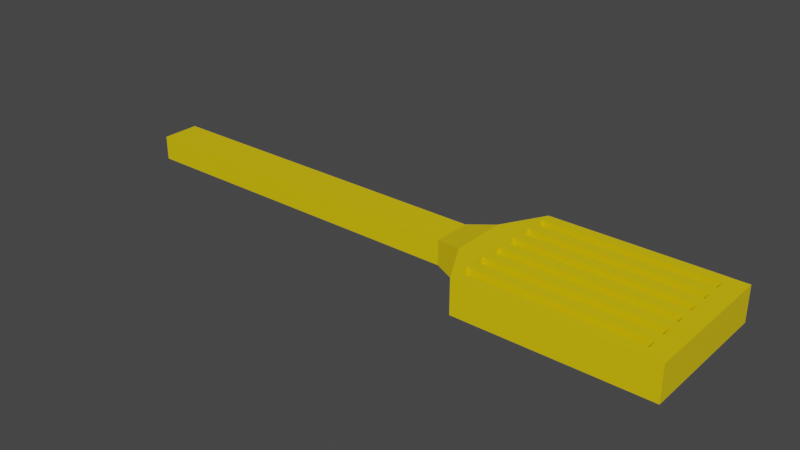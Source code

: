 # Source: spatula.blend  (saved by Blender 2.92.15; exported with 4.5.12 LTS)
import bpy
from mathutils import Matrix  # noqa: F401  (used for matrix-valued properties, if any)

bpy.ops.wm.read_factory_settings(use_empty=True)
scene = bpy.context.scene
scene.name = 'Scene'

# ---- collections
col_collection = bpy.data.collections.new('Collection'); scene.collection.children.link(col_collection)

# ---- materials (node trees are filled in below, after node groups)
mat_material = bpy.data.materials.new('Material')
mat_material.alpha_threshold = 0.0
mat_material.use_transparent_shadow = False
mat_material.line_color = (0.0, 0.0, 0.0, 1.0)
mat_gold = bpy.data.materials.new('gold')
mat_gold.use_transparent_shadow = False

# ---- material node trees
mat_material.use_nodes = True; mat_material.node_tree.nodes.clear()
_N = mat_material.node_tree.nodes; _L = mat_material.node_tree.links
n0 = _N.new('ShaderNodeOutputMaterial'); n0.name = 'Material Output'; n0.location = (300, 300)
n1 = _N.new('ShaderNodeBsdfPrincipled'); n1.name = 'Principled BSDF'; n1.location = (10, 300)
n1.distribution = 'GGX'
n1.subsurface_method = 'BURLEY'
n1.inputs[2].default_value = 0.4
n1.inputs[3].default_value = 1.45
n1.inputs[27].default_value = (0.0, 0.0, 0.0, 1.0)
n1.inputs[28].default_value = 1.0
_L.new(n1.outputs[0], n0.inputs[0])
n0.is_active_output = True
mat_gold.use_nodes = True; mat_gold.node_tree.nodes.clear()
_N = mat_gold.node_tree.nodes; _L = mat_gold.node_tree.links
n0 = _N.new('ShaderNodeBsdfPrincipled'); n0.name = 'Principled BSDF'; n0.location = (10, 300)
n0.distribution = 'GGX'
n0.subsurface_method = 'BURLEY'
n0.inputs[0].default_value = (0.8, 0.584, 0.0, 1.0)
n0.inputs[3].default_value = 1.45
n0.inputs[27].default_value = (0.0, 0.0, 0.0, 1.0)
n0.inputs[28].default_value = 1.0
n1 = _N.new('ShaderNodeOutputMaterial'); n1.name = 'Material Output'; n1.location = (300, 300)
_L.new(n0.outputs[0], n1.inputs[0])
n1.is_active_output = True

# ---- world
world_world = bpy.data.worlds.new('World'); scene.world = world_world
world_world.use_nodes = True; world_world.node_tree.nodes.clear()
_N = world_world.node_tree.nodes; _L = world_world.node_tree.links
n0 = _N.new('ShaderNodeOutputWorld'); n0.name = 'World Output'; n0.location = (300, 300)
n1 = _N.new('ShaderNodeBackground'); n1.name = 'Background'; n1.location = (10, 300)
n1.inputs[0].default_value = (0.05088, 0.05088, 0.05088, 1.0)
_L.new(n1.outputs[0], n0.inputs[0])
n0.is_active_output = True
world_world.color = (0.05088, 0.05088, 0.05088)
world_world.use_sun_shadow = False
world_world.sun_shadow_jitter_overblur = 0.0

# ---- meshes
me_cube = bpy.data.meshes.new('Cube')
me_cube.from_pydata([(1.0, 1.0, 0.03191), (1.0, 1.0, -1.0), (1.0, -1.0, 0.03191), (1.0, -1.0, -1.0), (-1.0, 1.0, 0.03191), (-1.0, 1.0, -1.0), (-1.0, -1.0, 0.03191), (-1.0, -1.0, -1.0), (1.0, 1.0, 0.03191), (1.0, 1.0, -1.0), (1.0, -1.0, 0.03191), (1.0, -1.0, -1.0), (1.16, 1.46, 0.2693), (1.16, 1.46, -1.237), (1.16, -1.46, 0.2693), (1.16, -1.46, -1.237), (1.294, 3.708, 0.2609), (1.294, 3.708, -1.214), (1.294, -3.708, 0.2609), (1.294, -3.708, -1.214), (-1.0, 0.8543, -1.0), (-1.0, 0.7004, -1.0), (-1.0, 0.5466, -1.0), (-1.0, 0.3927, -1.0), (-1.0, 0.2389, -1.0), (-1.0, 0.08502, -1.0), (-1.0, -0.06883, -1.0), (-1.0, -0.2227, -1.0), (-1.0, -0.3765, -1.0), (-1.0, -0.5304, -1.0), (-1.0, -0.6842, -1.0), (-1.0, -0.8381, -1.0), (1.0, 0.8543, 0.03191), (1.0, 0.7004, 0.03191), (1.0, 0.5466, 0.03191), (1.0, 0.3927, 0.03191), (1.0, 0.2389, 0.03191), (1.0, 0.08502, 0.03191), (1.0, -0.06883, 0.03191), (1.0, -0.2227, 0.03191), (1.0, -0.3765, 0.03191), (1.0, -0.5304, 0.03191), (1.0, -0.6842, 0.03191), (1.0, -0.8381, 0.03191), (-1.0, -0.8381, 0.03191), (-1.0, -0.6842, 0.03191), (-1.0, -0.5304, 0.03191), (-1.0, -0.3765, 0.03191), (-1.0, -0.2227, 0.03191), (-1.0, -0.06883, 0.03191), (-1.0, 0.08502, 0.03191), (-1.0, 0.2389, 0.03191), (-1.0, 0.3927, 0.03191), (-1.0, 0.5466, 0.03191), (-1.0, 0.7004, 0.03191), (-1.0, 0.8543, 0.03191), (1.0, -0.8381, -1.0), (1.0, -0.6842, -1.0), (1.0, -0.5304, -1.0), (1.0, -0.3765, -1.0), (1.0, -0.2227, -1.0), (1.0, -0.06883, -1.0), (1.0, 0.08502, -1.0), (1.0, 0.2389, -1.0), (1.0, 0.3927, -1.0), (1.0, 0.5466, -1.0), (1.0, 0.7004, -1.0), (1.0, 0.8543, -1.0), (1.0, 0.8543, 0.03191), (1.0, 0.7004, 0.03191), (1.0, 0.5466, 0.03191), (1.0, 0.3927, 0.03191), (1.0, 0.2389, 0.03191), (1.0, 0.08502, 0.03191), (1.0, -0.06883, 0.03191), (1.0, -0.2227, 0.03191), (1.0, -0.3765, 0.03191), (1.0, -0.5304, 0.03191), (1.0, -0.6842, 0.03191), (1.0, -0.8381, 0.03191), (1.0, -0.8381, -1.0), (1.0, -0.6842, -1.0), (1.0, -0.5304, -1.0), (1.0, -0.3765, -1.0), (1.0, -0.2227, -1.0), (1.0, -0.06883, -1.0), (1.0, 0.08502, -1.0), (1.0, 0.2389, -1.0), (1.0, 0.3927, -1.0), (1.0, 0.5466, -1.0), (1.0, 0.7004, -1.0), (1.0, 0.8543, -1.0), (1.16, 1.247, 0.2693), (1.16, 1.023, 0.2693), (1.16, 0.7981, 0.2693), (1.16, 0.5734, 0.2693), (1.16, 0.3488, 0.2693), (1.16, 0.1241, 0.2693), (1.16, -0.1005, 0.2693), (1.16, -0.3251, 0.2693), (1.16, -0.5498, 0.2693), (1.16, -0.7744, 0.2693), (1.16, -0.9991, 0.2693), (1.16, -1.224, 0.2693), (1.16, -1.224, -1.237), (1.16, -0.9991, -1.237), (1.16, -0.7744, -1.237), (1.16, -0.5498, -1.237), (1.16, -0.3251, -1.237), (1.16, -0.1005, -1.237), (1.16, 0.1241, -1.237), (1.16, 0.3488, -1.237), (1.16, 0.5734, -1.237), (1.16, 0.7981, -1.237), (1.16, 1.023, -1.237), (1.16, 1.247, -1.237), (1.294, 3.168, 0.2609), (1.294, 2.597, 0.2609), (1.294, 2.027, 0.2609), (1.294, 1.456, 0.2609), (1.294, 0.8857, 0.2609), (1.294, 0.3153, 0.2609), (1.294, -0.2552, 0.2609), (1.294, -0.8257, 0.2609), (1.294, -1.396, 0.2609), (1.294, -1.967, 0.2609), (1.294, -2.537, 0.2609), (1.294, -3.107, 0.2609), (1.294, -3.107, -1.214), (1.294, -2.537, -1.214), (1.294, -1.967, -1.214), (1.294, -1.396, -1.214), (1.294, -0.8257, -1.214), (1.294, -0.2552, -1.214), (1.294, 0.3153, -1.214), (1.294, 0.8857, -1.214), (1.294, 1.456, -1.214), (1.294, 2.027, -1.214), (1.294, 2.597, -1.214), (1.294, 3.168, -1.214), (1.294, -3.107, 0.2609), (1.294, -3.107, -1.214), (1.294, -3.107, 0.2609), (1.294, -3.107, -1.214), (2.243, 3.708, 0.2609), (2.243, 3.708, -1.214), (2.243, -3.708, 0.2609), (2.243, -3.708, -1.214), (2.243, -3.107, 0.2609), (2.243, 3.168, -1.214), (2.243, 3.168, 0.2609), (2.243, 2.597, 0.2609), (2.243, 2.027, 0.2609), (2.243, 1.456, 0.2609), (2.243, 0.8857, 0.2609), (2.243, 0.3153, 0.2609), (2.243, -0.2552, 0.2609), (2.243, -0.8257, 0.2609), (2.243, -1.396, 0.2609), (2.243, -1.967, 0.2609), (2.243, -2.537, 0.2609), (2.243, -3.107, -1.214), (2.243, -2.537, -1.214), (2.243, -1.967, -1.214), (2.243, -1.396, -1.214), (2.243, -0.8257, -1.214), (2.243, -0.2552, -1.214), (2.243, 0.3153, -1.214), (2.243, 0.8857, -1.214), (2.243, 1.456, -1.214), (2.243, 2.027, -1.214), (2.243, 2.597, -1.214), (2.347, -3.708, 0.2609), (2.347, -3.708, -1.214), (2.347, -3.107, 0.2609), (2.347, -3.107, -1.214), (2.243, 3.701, 0.2609), (2.243, 3.701, -1.214), (2.347, 3.701, 0.2609), (2.347, 3.701, -1.214)], [], [(43, 44, 6, 2), (3, 2, 6, 7), (20, 55, 4, 5), (31, 56, 3, 7), (2, 3, 11, 10), (5, 4, 0, 1), (91, 9, 13, 115), (1, 0, 8, 9), (67, 1, 9, 91), (43, 2, 10, 79), (14, 15, 19, 18), (10, 11, 15, 14), (79, 10, 14, 103), (9, 8, 12, 13), (136, 119, 153, 169), (103, 14, 18, 127), (13, 12, 16, 17), (115, 13, 17, 139), (15, 104, 128, 19), (104, 105, 129, 128), (105, 106, 130, 129), (106, 107, 131, 130), (107, 108, 132, 131), (108, 109, 133, 132), (109, 110, 134, 133), (110, 111, 135, 134), (111, 112, 136, 135), (112, 113, 137, 136), (113, 114, 138, 137), (114, 115, 139, 138), (12, 92, 116, 16), (92, 93, 117, 116), (93, 94, 118, 117), (94, 95, 119, 118), (95, 96, 120, 119), (96, 97, 121, 120), (97, 98, 122, 121), (98, 99, 123, 122), (99, 100, 124, 123), (100, 101, 125, 124), (101, 102, 126, 125), (102, 103, 127, 126), (125, 126, 160, 159), (139, 116, 117, 138), (118, 137, 170, 152), (137, 118, 119, 136), (138, 117, 151, 171), (135, 120, 121, 134), (137, 138, 171, 170), (133, 122, 123, 132), (123, 124, 158, 157), (131, 124, 125, 130), (116, 139, 149, 150), (129, 126, 127, 128), (8, 68, 92, 12), (68, 69, 93, 92), (69, 70, 94, 93), (70, 71, 95, 94), (71, 72, 96, 95), (72, 73, 97, 96), (73, 74, 98, 97), (74, 75, 99, 98), (75, 76, 100, 99), (76, 77, 101, 100), (77, 78, 102, 101), (78, 79, 103, 102), (0, 32, 68, 8), (32, 33, 69, 68), (33, 34, 70, 69), (34, 35, 71, 70), (35, 36, 72, 71), (36, 37, 73, 72), (37, 38, 74, 73), (38, 39, 75, 74), (39, 40, 76, 75), (40, 41, 77, 76), (41, 42, 78, 77), (42, 43, 79, 78), (3, 56, 80, 11), (56, 57, 81, 80), (57, 58, 82, 81), (58, 59, 83, 82), (59, 60, 84, 83), (60, 61, 85, 84), (61, 62, 86, 85), (62, 63, 87, 86), (63, 64, 88, 87), (64, 65, 89, 88), (65, 66, 90, 89), (66, 67, 91, 90), (11, 80, 104, 15), (80, 81, 105, 104), (81, 82, 106, 105), (82, 83, 107, 106), (83, 84, 108, 107), (84, 85, 109, 108), (85, 86, 110, 109), (86, 87, 111, 110), (87, 88, 112, 111), (88, 89, 113, 112), (89, 90, 114, 113), (90, 91, 115, 114), (5, 1, 67, 20), (20, 67, 66, 21), (21, 66, 65, 22), (22, 65, 64, 23), (23, 64, 63, 24), (24, 63, 62, 25), (25, 62, 61, 26), (26, 61, 60, 27), (27, 60, 59, 28), (28, 59, 58, 29), (29, 58, 57, 30), (30, 57, 56, 31), (7, 6, 44, 31), (31, 44, 45, 30), (30, 45, 46, 29), (29, 46, 47, 28), (28, 47, 48, 27), (27, 48, 49, 26), (26, 49, 50, 25), (25, 50, 51, 24), (24, 51, 52, 23), (23, 52, 53, 22), (22, 53, 54, 21), (21, 54, 55, 20), (0, 4, 55, 32), (32, 55, 54, 33), (33, 54, 53, 34), (34, 53, 52, 35), (35, 52, 51, 36), (36, 51, 50, 37), (37, 50, 49, 38), (38, 49, 48, 39), (39, 48, 47, 40), (40, 47, 46, 41), (41, 46, 45, 42), (42, 45, 44, 43), (128, 127, 140, 141), (141, 140, 142, 143), (146, 147, 173, 172), (145, 144, 150, 149), (171, 151, 152, 170), (169, 153, 154, 168), (167, 155, 156, 166), (165, 157, 158, 164), (163, 159, 160, 162), (120, 135, 168, 154), (19, 128, 161, 147), (134, 121, 155, 167), (16, 116, 150, 144), (122, 133, 166, 156), (129, 130, 163, 162), (132, 123, 157, 165), (117, 118, 152, 151), (124, 131, 164, 158), (131, 132, 165, 164), (17, 16, 144, 145), (130, 125, 159, 163), (119, 120, 154, 153), (18, 19, 147, 146), (126, 129, 162, 160), (133, 134, 167, 166), (127, 18, 146, 148), (128, 127, 148, 161), (121, 122, 156, 155), (139, 17, 145, 149), (135, 136, 169, 168), (175, 174, 172, 173), (147, 161, 175, 173), (148, 146, 172, 174), (148, 174, 178, 176), (177, 176, 178, 179), (174, 175, 179, 178), (175, 161, 177, 179), (161, 148, 176, 177)])
me_cube.polygons.foreach_set('material_index', [1, 1, 1, 1, 1, 1, 1, 1, 1, 1, 1, 1, 1, 1, 1, 1, 1, 1, 1, 1, 1, 1, 1, 1, 1, 1, 1, 1, 1, 1, 1, 1, 1, 1, 1, 1, 1, 1, 1, 1, 1, 1, 1, 1, 1, 1, 1, 1, 1, 1, 1, 1, 1, 1, 1, 1, 1, 1, 1, 1, 1, 1, 1, 1, 1, 1, 1, 1, 1, 1, 1, 1, 1, 1, 1, 1, 1, 1, 1, 1, 1, 1, 1, 1, 1, 1, 1, 1, 1, 1, 1, 1, 1, 1, 1, 1, 1, 1, 1, 1, 1, 1, 1, 1, 1, 1, 1, 1, 1, 1, 1, 1, 1, 1, 1, 1, 1, 1, 1, 1, 1, 1, 1, 1, 1, 1, 1, 1, 1, 1, 1, 1, 1, 1, 1, 1, 1, 1, 1, 1, 1, 1, 1, 1, 1, 1, 1, 1, 1, 1, 1, 1, 1, 1, 1, 1, 1, 1, 1, 1, 1, 1, 1, 1, 1, 1, 1, 1, 1, 1, 1, 1, 1, 1, 1, 1])
_uv = me_cube.uv_layers.new(name='UVMap')
_uv.uv.foreach_set('vector', [0.625, 0.7298, 0.875, 0.7298, 0.875, 0.75, 0.625, 0.75, 0.375, 0.75, 0.625, 0.75, 0.625, 1.0, 0.375, 1.0, 0.375, 0.2318, 0.625, 0.2318, 0.625, 0.25, 0.375, 0.25, 0.125, 0.7298, 0.375, 0.7298, 0.375, 0.75, 0.125, 0.75, 0.625, 0.75, 0.375, 0.75, 0.375, 0.75, 0.625, 0.75, 0.375, 0.25, 0.625, 0.25, 0.625, 0.5, 0.375, 0.5, 0.375, 0.5182, 0.375, 0.5, 0.375, 0.5, 0.375, 0.5182, 0.375, 0.5, 0.625, 0.5, 0.625, 0.5, 0.375, 0.5, 0.375, 0.5182, 0.375, 0.5, 0.375, 0.5, 0.375, 0.5182, 0.625, 0.7298, 0.625, 0.75, 0.625, 0.75, 0.625, 0.7298, 0.625, 0.75, 0.375, 0.75, 0.375, 0.75, 0.625, 0.75, 0.625, 0.75, 0.375, 0.75, 0.375, 0.75, 0.625, 0.75, 0.625, 0.7298, 0.625, 0.75, 0.625, 0.75, 0.625, 0.7298, 0.375, 0.5, 0.625, 0.5, 0.625, 0.5, 0.375, 0.5, 0.375, 0.5759, 0.625, 0.5759, 0.625, 0.5759, 0.375, 0.5759, 0.625, 0.7298, 0.625, 0.75, 0.625, 0.75, 0.625, 0.7298, 0.375, 0.5, 0.625, 0.5, 0.625, 0.5, 0.375, 0.5, 0.375, 0.5182, 0.375, 0.5, 0.375, 0.5, 0.375, 0.5182, 0.375, 0.75, 0.375, 0.7298, 0.375, 0.7298, 0.375, 0.75, 0.375, 0.7298, 0.375, 0.7105, 0.375, 0.7105, 0.375, 0.7298, 0.375, 0.7105, 0.375, 0.6913, 0.375, 0.6913, 0.375, 0.7105, 0.375, 0.6913, 0.375, 0.6721, 0.375, 0.6721, 0.375, 0.6913, 0.375, 0.6721, 0.375, 0.6528, 0.375, 0.6528, 0.375, 0.6721, 0.375, 0.6528, 0.375, 0.6336, 0.375, 0.6336, 0.375, 0.6528, 0.375, 0.6336, 0.375, 0.6144, 0.375, 0.6144, 0.375, 0.6336, 0.375, 0.6144, 0.375, 0.5951, 0.375, 0.5951, 0.375, 0.6144, 0.375, 0.5951, 0.375, 0.5759, 0.375, 0.5759, 0.375, 0.5951, 0.375, 0.5759, 0.375, 0.5567, 0.375, 0.5567, 0.375, 0.5759, 0.375, 0.5567, 0.375, 0.5374, 0.375, 0.5374, 0.375, 0.5567, 0.375, 0.5374, 0.375, 0.5182, 0.375, 0.5182, 0.375, 0.5374, 0.625, 0.5, 0.625, 0.5182, 0.625, 0.5182, 0.625, 0.5, 0.625, 0.5182, 0.625, 0.5374, 0.625, 0.5374, 0.625, 0.5182, 0.625, 0.5374, 0.625, 0.5567, 0.625, 0.5567, 0.625, 0.5374, 0.625, 0.5567, 0.625, 0.5759, 0.625, 0.5759, 0.625, 0.5567, 0.625, 0.5759, 0.625, 0.5951, 0.625, 0.5951, 0.625, 0.5759, 0.625, 0.5951, 0.625, 0.6144, 0.625, 0.6144, 0.625, 0.5951, 0.625, 0.6144, 0.625, 0.6336, 0.625, 0.6336, 0.625, 0.6144, 0.625, 0.6336, 0.625, 0.6528, 0.625, 0.6528, 0.625, 0.6336, 0.625, 0.6528, 0.625, 0.6721, 0.625, 0.6721, 0.625, 0.6528, 0.625, 0.6721, 0.625, 0.6913, 0.625, 0.6913, 0.625, 0.6721, 0.625, 0.6913, 0.625, 0.7105, 0.625, 0.7105, 0.625, 0.6913, 0.625, 0.7105, 0.625, 0.7298, 0.625, 0.7298, 0.625, 0.7105, 0.625, 0.6913, 0.625, 0.7105, 0.625, 0.7105, 0.625, 0.6913, 0.375, 0.5182, 0.625, 0.5182, 0.625, 0.5374, 0.375, 0.5374, 0.625, 0.5567, 0.375, 0.5567, 0.375, 0.5567, 0.625, 0.5567, 0.375, 0.5567, 0.625, 0.5567, 0.625, 0.5759, 0.375, 0.5759, 0.375, 0.5374, 0.625, 0.5374, 0.625, 0.5374, 0.375, 0.5374, 0.375, 0.5951, 0.625, 0.5951, 0.625, 0.6144, 0.375, 0.6144, 0.375, 0.5567, 0.375, 0.5374, 0.375, 0.5374, 0.375, 0.5567, 0.375, 0.6336, 0.625, 0.6336, 0.625, 0.6528, 0.375, 0.6528, 0.625, 0.6528, 0.625, 0.6721, 0.625, 0.6721, 0.625, 0.6528, 0.375, 0.6721, 0.625, 0.6721, 0.625, 0.6913, 0.375, 0.6913, 0.625, 0.5182, 0.375, 0.5182, 0.375, 0.5182, 0.625, 0.5182, 0.375, 0.7105, 0.625, 0.7105, 0.625, 0.7298, 0.375, 0.7298, 0.625, 0.5, 0.625, 0.5182, 0.625, 0.5182, 0.625, 0.5, 0.625, 0.5182, 0.625, 0.5374, 0.625, 0.5374, 0.625, 0.5182, 0.625, 0.5374, 0.625, 0.5567, 0.625, 0.5567, 0.625, 0.5374, 0.625, 0.5567, 0.625, 0.5759, 0.625, 0.5759, 0.625, 0.5567, 0.625, 0.5759, 0.625, 0.5951, 0.625, 0.5951, 0.625, 0.5759, 0.625, 0.5951, 0.625, 0.6144, 0.625, 0.6144, 0.625, 0.5951, 0.625, 0.6144, 0.625, 0.6336, 0.625, 0.6336, 0.625, 0.6144, 0.625, 0.6336, 0.625, 0.6528, 0.625, 0.6528, 0.625, 0.6336, 0.625, 0.6528, 0.625, 0.6721, 0.625, 0.6721, 0.625, 0.6528, 0.625, 0.6721, 0.625, 0.6913, 0.625, 0.6913, 0.625, 0.6721, 0.625, 0.6913, 0.625, 0.7105, 0.625, 0.7105, 0.625, 0.6913, 0.625, 0.7105, 0.625, 0.7298, 0.625, 0.7298, 0.625, 0.7105, 0.625, 0.5, 0.625, 0.5182, 0.625, 0.5182, 0.625, 0.5, 0.625, 0.5182, 0.625, 0.5374, 0.625, 0.5374, 0.625, 0.5182, 0.625, 0.5374, 0.625, 0.5567, 0.625, 0.5567, 0.625, 0.5374, 0.625, 0.5567, 0.625, 0.5759, 0.625, 0.5759, 0.625, 0.5567, 0.625, 0.5759, 0.625, 0.5951, 0.625, 0.5951, 0.625, 0.5759, 0.625, 0.5951, 0.625, 0.6144, 0.625, 0.6144, 0.625, 0.5951, 0.625, 0.6144, 0.625, 0.6336, 0.625, 0.6336, 0.625, 0.6144, 0.625, 0.6336, 0.625, 0.6528, 0.625, 0.6528, 0.625, 0.6336, 0.625, 0.6528, 0.625, 0.6721, 0.625, 0.6721, 0.625, 0.6528, 0.625, 0.6721, 0.625, 0.6913, 0.625, 0.6913, 0.625, 0.6721, 0.625, 0.6913, 0.625, 0.7105, 0.625, 0.7105, 0.625, 0.6913, 0.625, 0.7105, 0.625, 0.7298, 0.625, 0.7298, 0.625, 0.7105, 0.375, 0.75, 0.375, 0.7298, 0.375, 0.7298, 0.375, 0.75, 0.375, 0.7298, 0.375, 0.7105, 0.375, 0.7105, 0.375, 0.7298, 0.375, 0.7105, 0.375, 0.6913, 0.375, 0.6913, 0.375, 0.7105, 0.375, 0.6913, 0.375, 0.6721, 0.375, 0.6721, 0.375, 0.6913, 0.375, 0.6721, 0.375, 0.6528, 0.375, 0.6528, 0.375, 0.6721, 0.375, 0.6528, 0.375, 0.6336, 0.375, 0.6336, 0.375, 0.6528, 0.375, 0.6336, 0.375, 0.6144, 0.375, 0.6144, 0.375, 0.6336, 0.375, 0.6144, 0.375, 0.5951, 0.375, 0.5951, 0.375, 0.6144, 0.375, 0.5951, 0.375, 0.5759, 0.375, 0.5759, 0.375, 0.5951, 0.375, 0.5759, 0.375, 0.5567, 0.375, 0.5567, 0.375, 0.5759, 0.375, 0.5567, 0.375, 0.5374, 0.375, 0.5374, 0.375, 0.5567, 0.375, 0.5374, 0.375, 0.5182, 0.375, 0.5182, 0.375, 0.5374, 0.375, 0.75, 0.375, 0.7298, 0.375, 0.7298, 0.375, 0.75, 0.375, 0.7298, 0.375, 0.7105, 0.375, 0.7105, 0.375, 0.7298, 0.375, 0.7105, 0.375, 0.6913, 0.375, 0.6913, 0.375, 0.7105, 0.375, 0.6913, 0.375, 0.6721, 0.375, 0.6721, 0.375, 0.6913, 0.375, 0.6721, 0.375, 0.6528, 0.375, 0.6528, 0.375, 0.6721, 0.375, 0.6528, 0.375, 0.6336, 0.375, 0.6336, 0.375, 0.6528, 0.375, 0.6336, 0.375, 0.6144, 0.375, 0.6144, 0.375, 0.6336, 0.375, 0.6144, 0.375, 0.5951, 0.375, 0.5951, 0.375, 0.6144, 0.375, 0.5951, 0.375, 0.5759, 0.375, 0.5759, 0.375, 0.5951, 0.375, 0.5759, 0.375, 0.5567, 0.375, 0.5567, 0.375, 0.5759, 0.375, 0.5567, 0.375, 0.5374, 0.375, 0.5374, 0.375, 0.5567, 0.375, 0.5374, 0.375, 0.5182, 0.375, 0.5182, 0.375, 0.5374, 0.125, 0.5, 0.375, 0.5, 0.375, 0.5182, 0.125, 0.5182, 0.125, 0.5182, 0.375, 0.5182, 0.375, 0.5374, 0.125, 0.5374, 0.125, 0.5374, 0.375, 0.5374, 0.375, 0.5567, 0.125, 0.5567, 0.125, 0.5567, 0.375, 0.5567, 0.375, 0.5759, 0.125, 0.5759, 0.125, 0.5759, 0.375, 0.5759, 0.375, 0.5951, 0.125, 0.5951, 0.125, 0.5951, 0.375, 0.5951, 0.375, 0.6144, 0.125, 0.6144, 0.125, 0.6144, 0.375, 0.6144, 0.375, 0.6336, 0.125, 0.6336, 0.125, 0.6336, 0.375, 0.6336, 0.375, 0.6528, 0.125, 0.6528, 0.125, 0.6528, 0.375, 0.6528, 0.375, 0.6721, 0.125, 0.6721, 0.125, 0.6721, 0.375, 0.6721, 0.375, 0.6913, 0.125, 0.6913, 0.125, 0.6913, 0.375, 0.6913, 0.375, 0.7105, 0.125, 0.7105, 0.125, 0.7105, 0.375, 0.7105, 0.375, 0.7298, 0.125, 0.7298, 0.375, 0.0, 0.625, 0.0, 0.625, 0.02024, 0.375, 0.02024, 0.375, 0.02024, 0.625, 0.02024, 0.625, 0.03947, 0.375, 0.03947, 0.375, 0.03947, 0.625, 0.03947, 0.625, 0.0587, 0.375, 0.0587, 0.375, 0.0587, 0.625, 0.0587, 0.625, 0.07794, 0.375, 0.07794, 0.375, 0.07794, 0.625, 0.07794, 0.625, 0.09717, 0.375, 0.09717, 0.375, 0.09717, 0.625, 0.09717, 0.625, 0.1164, 0.375, 0.1164, 0.375, 0.1164, 0.625, 0.1164, 0.625, 0.1356, 0.375, 0.1356, 0.375, 0.1356, 0.625, 0.1356, 0.625, 0.1549, 0.375, 0.1549, 0.375, 0.1549, 0.625, 0.1549, 0.625, 0.1741, 0.375, 0.1741, 0.375, 0.1741, 0.625, 0.1741, 0.625, 0.1933, 0.375, 0.1933, 0.375, 0.1933, 0.625, 0.1933, 0.625, 0.2126, 0.375, 0.2126, 0.375, 0.2126, 0.625, 0.2126, 0.625, 0.2318, 0.375, 0.2318, 0.625, 0.5, 0.875, 0.5, 0.875, 0.5182, 0.625, 0.5182, 0.625, 0.5182, 0.875, 0.5182, 0.875, 0.5374, 0.625, 0.5374, 0.625, 0.5374, 0.875, 0.5374, 0.875, 0.5567, 0.625, 0.5567, 0.625, 0.5567, 0.875, 0.5567, 0.875, 0.5759, 0.625, 0.5759, 0.625, 0.5759, 0.875, 0.5759, 0.875, 0.5951, 0.625, 0.5951, 0.625, 0.5951, 0.875, 0.5951, 0.875, 0.6144, 0.625, 0.6144, 0.625, 0.6144, 0.875, 0.6144, 0.875, 0.6336, 0.625, 0.6336, 0.625, 0.6336, 0.875, 0.6336, 0.875, 0.6528, 0.625, 0.6528, 0.625, 0.6528, 0.875, 0.6528, 0.875, 0.6721, 0.625, 0.6721, 0.625, 0.6721, 0.875, 0.6721, 0.875, 0.6913, 0.625, 0.6913, 0.625, 0.6913, 0.875, 0.6913, 0.875, 0.7105, 0.625, 0.7105, 0.625, 0.7105, 0.875, 0.7105, 0.875, 0.7298, 0.625, 0.7298, 0.375, 0.7298, 0.625, 0.7298, 0.625, 0.7298, 0.375, 0.7298, 0.375, 0.7298, 0.625, 0.7298, 0.625, 0.7298, 0.375, 0.7298, 0.625, 0.75, 0.375, 0.75, 0.375, 0.75, 0.625, 0.75, 0.375, 0.5, 0.625, 0.5, 0.625, 0.5182, 0.375, 0.5182, 0.375, 0.5374, 0.625, 0.5374, 0.625, 0.5567, 0.375, 0.5567, 0.375, 0.5759, 0.625, 0.5759, 0.625, 0.5951, 0.375, 0.5951, 0.375, 0.6144, 0.625, 0.6144, 0.625, 0.6336, 0.375, 0.6336, 0.375, 0.6528, 0.625, 0.6528, 0.625, 0.6721, 0.375, 0.6721, 0.375, 0.6913, 0.625, 0.6913, 0.625, 0.7105, 0.375, 0.7105, 0.625, 0.5951, 0.375, 0.5951, 0.375, 0.5951, 0.625, 0.5951, 0.375, 0.75, 0.375, 0.7298, 0.375, 0.7298, 0.375, 0.75, 0.375, 0.6144, 0.625, 0.6144, 0.625, 0.6144, 0.375, 0.6144, 0.625, 0.5, 0.625, 0.5182, 0.625, 0.5182, 0.625, 0.5, 0.625, 0.6336, 0.375, 0.6336, 0.375, 0.6336, 0.625, 0.6336, 0.375, 0.7105, 0.375, 0.6913, 0.375, 0.6913, 0.375, 0.7105, 0.375, 0.6528, 0.625, 0.6528, 0.625, 0.6528, 0.375, 0.6528, 0.625, 0.5374, 0.625, 0.5567, 0.625, 0.5567, 0.625, 0.5374, 0.625, 0.6721, 0.375, 0.6721, 0.375, 0.6721, 0.625, 0.6721, 0.375, 0.6721, 0.375, 0.6528, 0.375, 0.6528, 0.375, 0.6721, 0.375, 0.5, 0.625, 0.5, 0.625, 0.5, 0.375, 0.5, 0.375, 0.6913, 0.625, 0.6913, 0.625, 0.6913, 0.375, 0.6913, 0.625, 0.5759, 0.625, 0.5951, 0.625, 0.5951, 0.625, 0.5759, 0.625, 0.75, 0.375, 0.75, 0.375, 0.75, 0.625, 0.75, 0.625, 0.7105, 0.375, 0.7105, 0.375, 0.7105, 0.625, 0.7105, 0.375, 0.6336, 0.375, 0.6144, 0.375, 0.6144, 0.375, 0.6336, 0.625, 0.7298, 0.625, 0.75, 0.625, 0.75, 0.625, 0.7298, 0.375, 0.7298, 0.625, 0.7298, 0.625, 0.7298, 0.375, 0.7298, 0.625, 0.6144, 0.625, 0.6336, 0.625, 0.6336, 0.625, 0.6144, 0.375, 0.5182, 0.375, 0.5, 0.375, 0.5, 0.375, 0.5182, 0.375, 0.5951, 0.375, 0.5759, 0.375, 0.5759, 0.375, 0.5951, 0.375, 0.7298, 0.625, 0.7298, 0.625, 0.75, 0.375, 0.75, 0.375, 0.75, 0.375, 0.7298, 0.375, 0.7298, 0.375, 0.75, 0.625, 0.7298, 0.625, 0.75, 0.625, 0.75, 0.625, 0.7298, 0.625, 0.7298, 0.625, 0.7298, 0.625, 0.7298, 0.625, 0.7298, 0.375, 0.7298, 0.625, 0.7298, 0.625, 0.7298, 0.375, 0.7298, 0.625, 0.7298, 0.375, 0.7298, 0.375, 0.7298, 0.625, 0.7298, 0.375, 0.7298, 0.375, 0.7298, 0.375, 0.7298, 0.375, 0.7298, 0.375, 0.7298, 0.625, 0.7298, 0.625, 0.7298, 0.375, 0.7298])
me_cube.materials.append(mat_material)
me_cube.materials.append(mat_gold)
me_cube.use_remesh_preserve_volume = False
me_cube.use_remesh_preserve_attributes = False
me_cube.use_mirror_vertex_groups = False
me_cube.update()

# ---- objects
ob_cube = bpy.data.objects.new('Cube', me_cube)

# ---- transforms, parenting, visibility, modifiers, constraints
ob_cube.location = (0.0, 0.0, 0.0)
ob_cube.scale = (0.2541, 0.02724, 0.03366)
ob_cube.lock_rotations_4d = False
ob_cube.empty_display_type = 'ARROWS'
ob_cube.lineart.crease_threshold = 0.0

# ---- collection membership
col_collection.objects.link(ob_cube)

# ---- scene / render settings (as saved in the file)
scene.frame_start = 1; scene.frame_end = 250; scene.frame_set(1)
scene.render.engine = 'BLENDER_EEVEE_NEXT'
scene.cycles.use_denoising = False
scene.cycles.samples = 128
scene.cycles.sampling_pattern = 'TABULATED_SOBOL'
scene.cycles.use_adaptive_sampling = False
scene.cycles.use_light_tree = False
scene.view_settings.view_transform = 'Filmic'
bpy.context.view_layer.update()

# ---- added for rendering (the .blend has no active camera and no usable light): camera, sun
cam_auto = bpy.data.cameras.new('AutoCamera')
cam_auto.lens = 50.0
cam_auto.sensor_width = 36.0
cam_auto.clip_end = 1000.0
ob_auto_camera = bpy.data.objects.new('AutoCamera', cam_auto)
scene.collection.objects.link(ob_auto_camera)
ob_auto_camera.location = (0.981326, -0.972195, 0.631838)
ob_auto_camera.rotation_euler = (1.09748, -7.21219e-08, 0.694738)
scene.camera = ob_auto_camera
light_auto_sun = bpy.data.lights.new('AutoSun', 'SUN')
light_auto_sun.energy = 3.0
light_auto_sun.angle = 0.0523599
ob_auto_sun = bpy.data.objects.new('AutoSun', light_auto_sun)
scene.collection.objects.link(ob_auto_sun)
ob_auto_sun.rotation_euler = (0.872665, 0.174533, 0.523599)
bpy.context.view_layer.update()
